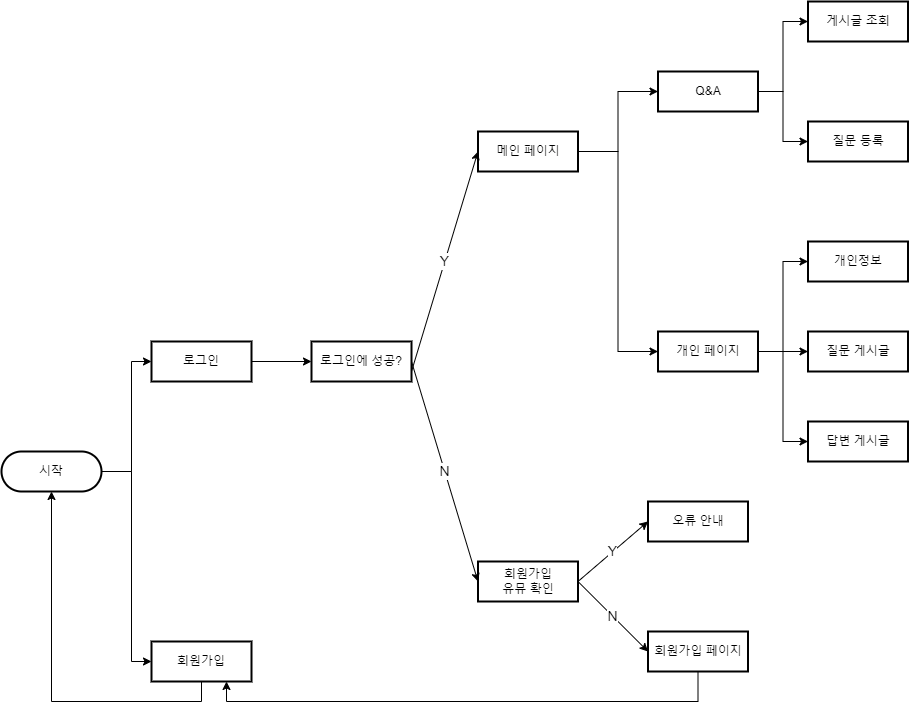

The diagram above was exported from draw.io. Its source (the exported page's mxGraphModel, read from the mxfile embedded in the PNG):
<mxGraphModel dx="1865" dy="1712" grid="1" gridSize="10" guides="1" tooltips="1" connect="1" arrows="1" fold="1" page="1" pageScale="1" pageWidth="827" pageHeight="1169" math="0" shadow="0">
  <root>
    <mxCell id="0" />
    <mxCell id="1" parent="0" />
    <mxCell id="6OrdXZ3kj60Zke8PIooy-82" style="edgeStyle=orthogonalEdgeStyle;rounded=0;orthogonalLoop=1;jettySize=auto;html=1;exitX=1;exitY=0.5;exitDx=0;exitDy=0;entryX=0;entryY=0.5;entryDx=0;entryDy=0;fontSize=14;" parent="1" source="6OrdXZ3kj60Zke8PIooy-48" target="6OrdXZ3kj60Zke8PIooy-81" edge="1">
      <mxGeometry relative="1" as="geometry">
        <Array as="points">
          <mxPoint x="130" y="350" />
          <mxPoint x="130" y="540" />
        </Array>
      </mxGeometry>
    </mxCell>
    <mxCell id="6OrdXZ3kj60Zke8PIooy-83" style="edgeStyle=orthogonalEdgeStyle;rounded=0;orthogonalLoop=1;jettySize=auto;html=1;exitX=1;exitY=0.5;exitDx=0;exitDy=0;entryX=0;entryY=0.5;entryDx=0;entryDy=0;fontSize=14;" parent="1" source="6OrdXZ3kj60Zke8PIooy-48" target="6OrdXZ3kj60Zke8PIooy-50" edge="1">
      <mxGeometry relative="1" as="geometry">
        <mxPoint x="110" y="340" as="sourcePoint" />
        <Array as="points">
          <mxPoint x="130" y="350" />
          <mxPoint x="130" y="240" />
        </Array>
      </mxGeometry>
    </mxCell>
    <mxCell id="6OrdXZ3kj60Zke8PIooy-48" value="시작" style="rounded=1;whiteSpace=wrap;html=1;absoluteArcSize=1;arcSize=100;strokeWidth=2;" parent="1" vertex="1">
      <mxGeometry y="330" width="100" height="40" as="geometry" />
    </mxCell>
    <mxCell id="6OrdXZ3kj60Zke8PIooy-50" value="로그인" style="rounded=1;whiteSpace=wrap;html=1;absoluteArcSize=1;arcSize=0;strokeWidth=2;" parent="1" vertex="1">
      <mxGeometry x="150" y="220" width="100" height="40" as="geometry" />
    </mxCell>
    <mxCell id="6OrdXZ3kj60Zke8PIooy-52" value="로그인에 성공?" style="rounded=1;whiteSpace=wrap;html=1;absoluteArcSize=1;arcSize=0;strokeWidth=2;" parent="1" vertex="1">
      <mxGeometry x="310" y="220" width="100" height="40" as="geometry" />
    </mxCell>
    <mxCell id="6OrdXZ3kj60Zke8PIooy-53" value="" style="endArrow=classic;html=1;rounded=0;exitX=1;exitY=0.5;exitDx=0;exitDy=0;entryX=0;entryY=0.5;entryDx=0;entryDy=0;" parent="1" source="6OrdXZ3kj60Zke8PIooy-50" target="6OrdXZ3kj60Zke8PIooy-52" edge="1">
      <mxGeometry width="50" height="50" relative="1" as="geometry">
        <mxPoint x="380" y="590" as="sourcePoint" />
        <mxPoint x="430" y="540" as="targetPoint" />
      </mxGeometry>
    </mxCell>
    <mxCell id="6OrdXZ3kj60Zke8PIooy-70" style="edgeStyle=orthogonalEdgeStyle;rounded=0;orthogonalLoop=1;jettySize=auto;html=1;entryX=0;entryY=0.5;entryDx=0;entryDy=0;fontSize=14;exitX=1;exitY=0.5;exitDx=0;exitDy=0;" parent="1" source="6OrdXZ3kj60Zke8PIooy-54" target="6OrdXZ3kj60Zke8PIooy-67" edge="1">
      <mxGeometry relative="1" as="geometry">
        <mxPoint x="586.5" as="sourcePoint" />
      </mxGeometry>
    </mxCell>
    <mxCell id="6OrdXZ3kj60Zke8PIooy-71" style="edgeStyle=orthogonalEdgeStyle;rounded=0;orthogonalLoop=1;jettySize=auto;html=1;exitX=1;exitY=0.5;exitDx=0;exitDy=0;entryX=0;entryY=0.5;entryDx=0;entryDy=0;fontSize=14;" parent="1" source="6OrdXZ3kj60Zke8PIooy-54" target="6OrdXZ3kj60Zke8PIooy-68" edge="1">
      <mxGeometry relative="1" as="geometry" />
    </mxCell>
    <mxCell id="6OrdXZ3kj60Zke8PIooy-54" value="메인 페이지" style="rounded=1;whiteSpace=wrap;html=1;absoluteArcSize=1;arcSize=0;strokeWidth=2;" parent="1" vertex="1">
      <mxGeometry x="476.5" y="10" width="100" height="40" as="geometry" />
    </mxCell>
    <mxCell id="6OrdXZ3kj60Zke8PIooy-55" value="회원가입&lt;br&gt;유뮤 확인" style="rounded=1;whiteSpace=wrap;html=1;absoluteArcSize=1;arcSize=0;strokeWidth=2;" parent="1" vertex="1">
      <mxGeometry x="476.5" y="440" width="100" height="40" as="geometry" />
    </mxCell>
    <mxCell id="6OrdXZ3kj60Zke8PIooy-56" value="오류 안내" style="rounded=1;whiteSpace=wrap;html=1;absoluteArcSize=1;arcSize=0;strokeWidth=2;" parent="1" vertex="1">
      <mxGeometry x="646.5" y="380" width="100" height="40" as="geometry" />
    </mxCell>
    <mxCell id="oetyUmOJWBZnE4UfNi6i-1" style="edgeStyle=orthogonalEdgeStyle;rounded=0;orthogonalLoop=1;jettySize=auto;html=1;exitX=0.5;exitY=1;exitDx=0;exitDy=0;entryX=0.75;entryY=1;entryDx=0;entryDy=0;" edge="1" parent="1" source="6OrdXZ3kj60Zke8PIooy-57" target="6OrdXZ3kj60Zke8PIooy-81">
      <mxGeometry relative="1" as="geometry" />
    </mxCell>
    <mxCell id="6OrdXZ3kj60Zke8PIooy-57" value="회원가입 페이지" style="rounded=1;whiteSpace=wrap;html=1;absoluteArcSize=1;arcSize=0;strokeWidth=2;" parent="1" vertex="1">
      <mxGeometry x="646.5" y="510" width="100" height="40" as="geometry" />
    </mxCell>
    <mxCell id="6OrdXZ3kj60Zke8PIooy-58" value="&lt;font style=&quot;font-size: 14px&quot;&gt;Y&lt;/font&gt;" style="endArrow=classic;html=1;rounded=0;entryX=0;entryY=0.5;entryDx=0;entryDy=0;" parent="1" target="6OrdXZ3kj60Zke8PIooy-54" edge="1">
      <mxGeometry width="50" height="50" relative="1" as="geometry">
        <mxPoint x="410" y="250" as="sourcePoint" />
        <mxPoint x="310" y="300" as="targetPoint" />
      </mxGeometry>
    </mxCell>
    <mxCell id="6OrdXZ3kj60Zke8PIooy-60" value="&lt;font style=&quot;font-size: 14px&quot;&gt;N&lt;/font&gt;" style="endArrow=classic;html=1;rounded=0;entryX=0;entryY=0.5;entryDx=0;entryDy=0;exitX=1;exitY=0.5;exitDx=0;exitDy=0;" parent="1" source="6OrdXZ3kj60Zke8PIooy-52" target="6OrdXZ3kj60Zke8PIooy-55" edge="1">
      <mxGeometry width="50" height="50" relative="1" as="geometry">
        <mxPoint x="420" y="350" as="sourcePoint" />
        <mxPoint x="500" y="310" as="targetPoint" />
      </mxGeometry>
    </mxCell>
    <mxCell id="6OrdXZ3kj60Zke8PIooy-63" value="&lt;font style=&quot;font-size: 14px&quot;&gt;Y&lt;/font&gt;" style="endArrow=classic;html=1;rounded=0;exitX=1;exitY=0.5;exitDx=0;exitDy=0;entryX=0;entryY=0.5;entryDx=0;entryDy=0;" parent="1" source="6OrdXZ3kj60Zke8PIooy-55" target="6OrdXZ3kj60Zke8PIooy-56" edge="1">
      <mxGeometry width="50" height="50" relative="1" as="geometry">
        <mxPoint x="406.5" y="360" as="sourcePoint" />
        <mxPoint x="606.5" y="360" as="targetPoint" />
      </mxGeometry>
    </mxCell>
    <mxCell id="6OrdXZ3kj60Zke8PIooy-65" value="&lt;font style=&quot;font-size: 14px&quot;&gt;N&lt;/font&gt;" style="endArrow=classic;html=1;rounded=0;entryX=0;entryY=0.5;entryDx=0;entryDy=0;exitX=1;exitY=0.5;exitDx=0;exitDy=0;" parent="1" source="6OrdXZ3kj60Zke8PIooy-55" target="6OrdXZ3kj60Zke8PIooy-57" edge="1">
      <mxGeometry width="50" height="50" relative="1" as="geometry">
        <mxPoint x="546.5" y="510" as="sourcePoint" />
        <mxPoint x="626.5" y="590" as="targetPoint" />
      </mxGeometry>
    </mxCell>
    <mxCell id="6OrdXZ3kj60Zke8PIooy-91" style="edgeStyle=orthogonalEdgeStyle;rounded=0;orthogonalLoop=1;jettySize=auto;html=1;exitX=1;exitY=0.5;exitDx=0;exitDy=0;entryX=0;entryY=0.5;entryDx=0;entryDy=0;fontSize=14;" parent="1" source="6OrdXZ3kj60Zke8PIooy-67" target="6OrdXZ3kj60Zke8PIooy-88" edge="1">
      <mxGeometry relative="1" as="geometry" />
    </mxCell>
    <mxCell id="6OrdXZ3kj60Zke8PIooy-92" style="edgeStyle=orthogonalEdgeStyle;rounded=0;orthogonalLoop=1;jettySize=auto;html=1;exitX=1;exitY=0.5;exitDx=0;exitDy=0;fontSize=14;" parent="1" source="6OrdXZ3kj60Zke8PIooy-67" target="6OrdXZ3kj60Zke8PIooy-89" edge="1">
      <mxGeometry relative="1" as="geometry" />
    </mxCell>
    <mxCell id="6OrdXZ3kj60Zke8PIooy-93" style="edgeStyle=orthogonalEdgeStyle;rounded=0;orthogonalLoop=1;jettySize=auto;html=1;exitX=1;exitY=0.5;exitDx=0;exitDy=0;entryX=0;entryY=0.5;entryDx=0;entryDy=0;fontSize=14;" parent="1" source="6OrdXZ3kj60Zke8PIooy-67" target="6OrdXZ3kj60Zke8PIooy-90" edge="1">
      <mxGeometry relative="1" as="geometry" />
    </mxCell>
    <mxCell id="6OrdXZ3kj60Zke8PIooy-67" value="개인 페이지" style="rounded=1;whiteSpace=wrap;html=1;absoluteArcSize=1;arcSize=0;strokeWidth=2;" parent="1" vertex="1">
      <mxGeometry x="656.5" y="210" width="100" height="40" as="geometry" />
    </mxCell>
    <mxCell id="6OrdXZ3kj60Zke8PIooy-77" style="edgeStyle=orthogonalEdgeStyle;rounded=0;orthogonalLoop=1;jettySize=auto;html=1;entryX=0;entryY=0.5;entryDx=0;entryDy=0;fontSize=14;" parent="1" target="6OrdXZ3kj60Zke8PIooy-76" edge="1">
      <mxGeometry relative="1" as="geometry">
        <mxPoint x="756.5" y="-30" as="sourcePoint" />
      </mxGeometry>
    </mxCell>
    <mxCell id="6OrdXZ3kj60Zke8PIooy-78" style="edgeStyle=orthogonalEdgeStyle;rounded=0;orthogonalLoop=1;jettySize=auto;html=1;exitX=1;exitY=0.5;exitDx=0;exitDy=0;entryX=0;entryY=0.5;entryDx=0;entryDy=0;fontSize=14;" parent="1" source="6OrdXZ3kj60Zke8PIooy-68" target="6OrdXZ3kj60Zke8PIooy-75" edge="1">
      <mxGeometry relative="1" as="geometry" />
    </mxCell>
    <mxCell id="6OrdXZ3kj60Zke8PIooy-68" value="Q&amp;amp;A" style="rounded=1;whiteSpace=wrap;html=1;absoluteArcSize=1;arcSize=0;strokeWidth=2;" parent="1" vertex="1">
      <mxGeometry x="656.5" y="-50" width="100" height="40" as="geometry" />
    </mxCell>
    <mxCell id="6OrdXZ3kj60Zke8PIooy-75" value="질문 등록" style="rounded=1;whiteSpace=wrap;html=1;absoluteArcSize=1;arcSize=0;strokeWidth=2;" parent="1" vertex="1">
      <mxGeometry x="806.5" width="100" height="40" as="geometry" />
    </mxCell>
    <mxCell id="6OrdXZ3kj60Zke8PIooy-76" value="게시글 조회" style="rounded=1;whiteSpace=wrap;html=1;absoluteArcSize=1;arcSize=0;strokeWidth=2;" parent="1" vertex="1">
      <mxGeometry x="806.5" y="-120" width="100" height="40" as="geometry" />
    </mxCell>
    <mxCell id="6OrdXZ3kj60Zke8PIooy-85" style="edgeStyle=orthogonalEdgeStyle;rounded=0;orthogonalLoop=1;jettySize=auto;html=1;exitX=0.5;exitY=1;exitDx=0;exitDy=0;entryX=0.5;entryY=1;entryDx=0;entryDy=0;fontSize=14;" parent="1" source="6OrdXZ3kj60Zke8PIooy-81" target="6OrdXZ3kj60Zke8PIooy-48" edge="1">
      <mxGeometry relative="1" as="geometry" />
    </mxCell>
    <mxCell id="6OrdXZ3kj60Zke8PIooy-81" value="회원가입" style="rounded=1;whiteSpace=wrap;html=1;absoluteArcSize=1;arcSize=0;strokeWidth=2;" parent="1" vertex="1">
      <mxGeometry x="150" y="520" width="100" height="40" as="geometry" />
    </mxCell>
    <mxCell id="6OrdXZ3kj60Zke8PIooy-88" value="개인정보" style="rounded=1;whiteSpace=wrap;html=1;absoluteArcSize=1;arcSize=0;strokeWidth=2;" parent="1" vertex="1">
      <mxGeometry x="806.5" y="120" width="100" height="40" as="geometry" />
    </mxCell>
    <mxCell id="6OrdXZ3kj60Zke8PIooy-89" value="질문 게시글" style="rounded=1;whiteSpace=wrap;html=1;absoluteArcSize=1;arcSize=0;strokeWidth=2;" parent="1" vertex="1">
      <mxGeometry x="806.5" y="210" width="100" height="40" as="geometry" />
    </mxCell>
    <mxCell id="6OrdXZ3kj60Zke8PIooy-90" value="답변 게시글" style="rounded=1;whiteSpace=wrap;html=1;absoluteArcSize=1;arcSize=0;strokeWidth=2;" parent="1" vertex="1">
      <mxGeometry x="806.5" y="300" width="100" height="40" as="geometry" />
    </mxCell>
  </root>
</mxGraphModel>